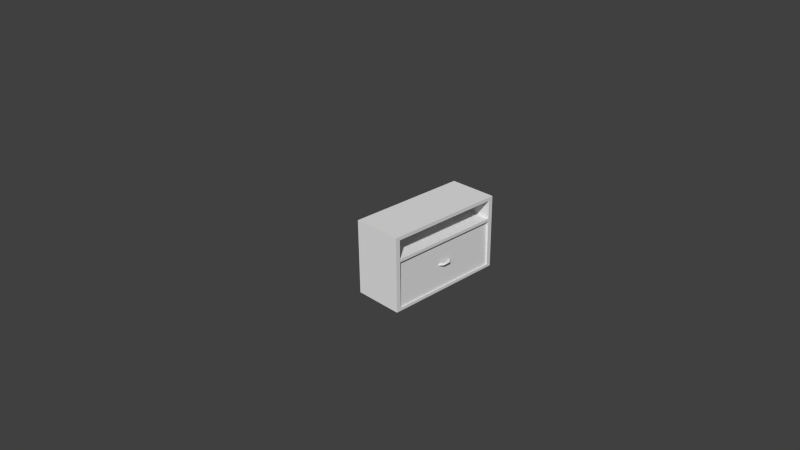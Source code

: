 # Source: Bedside.blend  (saved by Blender 2.65.0; exported with 4.5.12 LTS)
import bpy
from mathutils import Matrix  # noqa: F401  (used for matrix-valued properties, if any)

bpy.ops.wm.read_factory_settings(use_empty=True)
scene = bpy.context.scene
scene.name = 'Scene'

# ---- collections
col_collection_1 = bpy.data.collections.new('Collection 1'); scene.collection.children.link(col_collection_1)

# ---- world
world_world = bpy.data.worlds.new('World'); scene.world = world_world
world_world.color = (0.05088, 0.05088, 0.05088)
world_world.use_sun_shadow = False
world_world.sun_shadow_jitter_overblur = 0.0
world_world.cycles.sampling_method = 'MANUAL'
world_world.cycles.sample_map_resolution = 256

# ---- cameras
cam_camera = bpy.data.cameras.new('Camera')
cam_camera.clip_end = 100.0
cam_camera.lens = 35.0
cam_camera.sensor_width = 32.0
cam_camera.sensor_height = 18.0
cam_camera.ortho_scale = 7.314
cam_camera.dof.focus_distance = 0.0
cam_camera.dof.aperture_fstop = 128.0

# ---- meshes
me_cube = bpy.data.meshes.new('Cube')
me_cube.from_pydata([(0.8744, 0.2351, -0.3148), (0.8744, 0.2351, -0.2685), (0.8744, 0.3705, -0.3148), (0.8744, 0.3705, -0.2685), (0.9925, 0.08962, -0.3148), (0.9925, 0.08962, -0.2685), (1.045, 0.1535, -0.3148), (1.045, 0.1535, -0.2685), (0.8744, 0.2351, -0.2897), (0.8914, 0.3705, -0.2897), (0.9925, 0.08962, -0.2897), (1.062, 0.1535, -0.2897), (0.8744, 0.2803, -0.2623), (0.8744, 0.3254, -0.2623), (0.8744, 0.3254, -0.321), (0.8744, 0.2803, -0.321), (1.001, 0.1109, -0.2623), (1.005, 0.1322, -0.2623), (1.016, 0.1322, -0.321), (0.9905, 0.1109, -0.321), (0.8744, -0.2351, -0.3148), (0.8744, -0.2351, -0.2685), (0.8744, -0.3705, -0.3148), (0.8744, -0.3705, -0.2685), (0.9925, -0.08962, -0.3148), (0.9925, -0.08962, -0.2685), (1.045, -0.1535, -0.3148), (1.045, -0.1535, -0.2685), (0.9925, 0.0, -0.3148), (0.9925, 0.0, -0.2685), (1.045, 0.0, -0.3148), (1.045, 0.0, -0.2685), (0.8744, -0.2351, -0.2897), (0.8914, -0.3705, -0.2897), (0.9925, -0.08962, -0.2897), (1.062, -0.1535, -0.2897), (0.9925, 0.0, -0.2897), (1.062, 0.0, -0.2897), (0.8744, -0.2803, -0.2623), (0.8744, -0.3254, -0.2623), (0.8744, -0.3254, -0.321), (0.8744, -0.2803, -0.321), (1.001, 0.0, -0.2623), (1.005, 0.0, -0.2623), (1.016, 0.0, -0.321), (0.9905, 0.0, -0.321), (1.001, -0.1109, -0.2623), (1.005, -0.1322, -0.2623), (1.016, -0.1322, -0.321), (0.9905, -0.1109, -0.321), (0.8953, -2.317, 0.3304), (0.945, -2.317, -0.9099), (0.8953, 2.317, 0.3304), (0.945, 2.317, -0.9099), (0.8051, -2.317, 0.3304), (0.8051, 2.317, 0.3304), (0.8051, -2.177, 0.3304), (0.8518, -2.177, -0.8348), (0.8051, 2.177, 0.3304), (0.8518, 2.177, -0.8348), (-0.5394, -2.317, 0.3304), (-0.5394, 2.317, 0.3304), (-0.5394, -2.177, 0.3304), (-0.4927, -2.177, -0.8348), (-0.5394, 2.177, 0.3304), (-0.4927, 2.177, -0.8348), (-0.6448, -2.317, 0.3304), (-0.5951, -2.317, -0.9099), (-0.6448, 2.317, 0.3304), (-0.5951, 2.317, -0.9099), (-1.0, -2.5, -1.0), (-1.0, 2.5, -1.0), (1.0, 2.5, -1.0), (1.0, -2.5, -1.0), (-1.0, -2.5, 1.0), (-1.0, 2.5, 1.0), (1.0, 2.5, 1.0), (1.0, -2.5, 1.0), (1.0, 2.317, 0.4055), (1.0, 2.317, 0.9047), (-0.7368, -2.317, 0.4055), (-0.7368, 2.317, 0.9047), (1.0, -2.317, 0.9047), (1.0, -2.317, 0.4055), (-0.7368, -2.317, 0.9047), (-0.7368, 2.317, 0.4055), (1.0, 2.5, 0.3231), (1.0, -2.5, 0.3231), (1.0, -2.317, 0.3231), (1.0, -2.317, -0.9176), (1.0, 2.317, 0.3231), (1.0, 2.317, -0.9176), (-0.908, -2.317, 0.3231), (-0.908, -2.317, -0.9176), (-0.908, 2.317, 0.3231), (-0.908, 2.317, -0.9176)], [], [(18, 6, 30, 44), (12, 1, 5, 16), (8, 0, 4, 10), (9, 3, 7, 11), (14, 2, 6, 18), (16, 5, 29, 42), (10, 4, 28, 36), (11, 7, 31, 37), (1, 8, 10, 5), (2, 9, 11, 6), (5, 10, 36, 29), (6, 11, 37, 30), (19, 18, 44, 45), (13, 12, 16, 17), (0, 15, 19, 4), (7, 17, 43, 31), (4, 19, 45, 28), (3, 13, 17, 7), (15, 14, 18, 19), (17, 16, 42, 43), (48, 44, 30, 26), (38, 46, 25, 21), (32, 34, 24, 20), (33, 35, 27, 23), (40, 48, 26, 22), (46, 42, 29, 25), (34, 36, 28, 24), (35, 37, 31, 27), (21, 25, 34, 32), (22, 26, 35, 33), (25, 29, 36, 34), (26, 30, 37, 35), (49, 45, 44, 48), (39, 47, 46, 38), (20, 24, 49, 41), (27, 31, 43, 47), (24, 28, 45, 49), (23, 27, 47, 39), (41, 49, 48, 40), (47, 43, 42, 46), (53, 52, 50, 51), (53, 69, 68, 61, 55, 52), (51, 67, 69, 53), (59, 57, 56, 58), (59, 58, 64, 65), (57, 59, 65, 63), (54, 60, 66, 67, 51, 50), (54, 56, 62, 60), (56, 57, 63, 62), (58, 55, 61, 64), (61, 68, 66, 60, 62, 64), (62, 64, 65, 63), (69, 67, 66, 68), (54, 50, 52, 55, 58, 56), (77, 76, 75, 74), (70, 71, 72, 73), (81, 84, 80, 85), (83, 78, 85, 80), (79, 82, 84, 81), (78, 79, 81, 85), (82, 83, 80, 84), (71, 70, 74, 75), (76, 86, 72, 71, 75), (74, 70, 73, 87, 77), (87, 73, 72, 86, 90, 91, 89, 88), (90, 78, 83, 88), (89, 91, 95, 93), (90, 88, 92, 94), (88, 89, 93, 92), (91, 90, 94, 95), (93, 95, 94, 92), (78, 90, 86, 76, 77, 87, 88, 83, 82, 79)])
me_cube.polygons.foreach_set('use_smooth', [1, 1, 1, 1, 1, 1, 1, 1, 1, 1, 1, 1, 1, 1, 1, 1, 1, 1, 1, 1, 1, 1, 1, 1, 1, 1, 1, 1, 1, 1, 1, 1, 1, 1, 1, 1, 1, 1, 1, 1, 1, 1, 1, 1, 1, 1, 1, 1, 1, 1, 1, 1, 1, 1, 0, 0, 0, 0, 0, 0, 0, 0, 0, 0, 0, 0, 0, 0, 0, 0, 0, 0])
_uv = me_cube.uv_layers.new(name='UVMap')
_uv.uv.foreach_set('vector', [0.4187, 0.3784, 0.4235, 0.3784, 0.4235, 0.3987, 0.4187, 0.3987, 0.403, 0.3456, 0.4053, 0.3456, 0.4053, 0.3784, 0.403, 0.3784, 0.4088, 0.3456, 0.4122, 0.3456, 0.4122, 0.3784, 0.4088, 0.3784, 0.3889, 0.3456, 0.3936, 0.3456, 0.3936, 0.3784, 0.3889, 0.3784, 0.4187, 0.3456, 0.4235, 0.3456, 0.4235, 0.3784, 0.4187, 0.3784, 0.403, 0.3784, 0.4053, 0.3784, 0.4053, 0.3987, 0.403, 0.3987, 0.4088, 0.3784, 0.4122, 0.3784, 0.4122, 0.3987, 0.4088, 0.3987, 0.3889, 0.3784, 0.3936, 0.3784, 0.3936, 0.3987, 0.3889, 0.3987, 0.4053, 0.3456, 0.4088, 0.3456, 0.4088, 0.3784, 0.4053, 0.3784, 0.4235, 0.3456, 0.4292, 0.3456, 0.4292, 0.3784, 0.4235, 0.3784, 0.4053, 0.3784, 0.4088, 0.3784, 0.4088, 0.3987, 0.4053, 0.3987, 0.4235, 0.3784, 0.4292, 0.3784, 0.4292, 0.3987, 0.4235, 0.3987, 0.4146, 0.3784, 0.4187, 0.3784, 0.4187, 0.3987, 0.4146, 0.3987, 0.4003, 0.3456, 0.403, 0.3456, 0.403, 0.3784, 0.4003, 0.3784, 0.4122, 0.3456, 0.4146, 0.3456, 0.4146, 0.3784, 0.4122, 0.3784, 0.3936, 0.3784, 0.4003, 0.3784, 0.4003, 0.3987, 0.3936, 0.3987, 0.4122, 0.3784, 0.4146, 0.3784, 0.4146, 0.3987, 0.4122, 0.3987, 0.3936, 0.3456, 0.4003, 0.3456, 0.4003, 0.3784, 0.3936, 0.3784, 0.4146, 0.3456, 0.4187, 0.3456, 0.4187, 0.3784, 0.4146, 0.3784, 0.4003, 0.3784, 0.403, 0.3784, 0.403, 0.3987, 0.4003, 0.3987, 0.4187, 0.4171, 0.4187, 0.3987, 0.4235, 0.3987, 0.4235, 0.4171, 0.403, 0.4502, 0.403, 0.4171, 0.4053, 0.4171, 0.4053, 0.4502, 0.4088, 0.4502, 0.4088, 0.4171, 0.4122, 0.4171, 0.4122, 0.4502, 0.3889, 0.4502, 0.3889, 0.4171, 0.3936, 0.4171, 0.3936, 0.4502, 0.4187, 0.4502, 0.4187, 0.4171, 0.4235, 0.4171, 0.4235, 0.4502, 0.403, 0.4171, 0.403, 0.3987, 0.4053, 0.3987, 0.4053, 0.4171, 0.4088, 0.4171, 0.4088, 0.3987, 0.4122, 0.3987, 0.4122, 0.4171, 0.3889, 0.4171, 0.3889, 0.3987, 0.3936, 0.3987, 0.3936, 0.4171, 0.4053, 0.4502, 0.4053, 0.4171, 0.4088, 0.4171, 0.4088, 0.4502, 0.4235, 0.4502, 0.4235, 0.4171, 0.4292, 0.4171, 0.4292, 0.4502, 0.4053, 0.4171, 0.4053, 0.3987, 0.4088, 0.3987, 0.4088, 0.4171, 0.4235, 0.4171, 0.4235, 0.3987, 0.4292, 0.3987, 0.4292, 0.4171, 0.4146, 0.4171, 0.4146, 0.3987, 0.4187, 0.3987, 0.4187, 0.4171, 0.4003, 0.4502, 0.4003, 0.4171, 0.403, 0.4171, 0.403, 0.4502, 0.4122, 0.4502, 0.4122, 0.4171, 0.4146, 0.4171, 0.4146, 0.4502, 0.3936, 0.4171, 0.3936, 0.3987, 0.4003, 0.3987, 0.4003, 0.4171, 0.4122, 0.4171, 0.4122, 0.3987, 0.4146, 0.3987, 0.4146, 0.4171, 0.3936, 0.4502, 0.3936, 0.4171, 0.4003, 0.4171, 0.4003, 0.4502, 0.4146, 0.4502, 0.4146, 0.4171, 0.4187, 0.4171, 0.4187, 0.4502, 0.4003, 0.4171, 0.4003, 0.3987, 0.403, 0.3987, 0.403, 0.4171, 0.8387, 0.4854, 0.8387, 0.6225, 0.4712, 0.6225, 0.4712, 0.4854, 0.345, 0.7355, 0.4296, 0.7355, 0.4296, 0.7992, 0.4191, 0.7992, 0.35, 0.7992, 0.345, 0.7992, 0.666, 0.6594, 0.666, 0.7355, 0.4296, 0.7355, 0.4296, 0.6594, 0.8388, 0.6971, 0.8388, 0.923, 0.7771, 0.923, 0.7771, 0.6971, 0.8388, 0.6971, 0.8388, 0.6366, 0.9086, 0.6366, 0.9086, 0.6971, 0.8388, 0.923, 0.8388, 0.6971, 0.9086, 0.6971, 0.9086, 0.923, 0.744, 0.7992, 0.6749, 0.7992, 0.666, 0.7992, 0.666, 0.7355, 0.749, 0.7355, 0.749, 0.7992, 0.666, 0.9094, 0.6506, 0.9094, 0.6506, 0.8254, 0.666, 0.8254, 0.8388, 0.9835, 0.8388, 0.923, 0.9086, 0.923, 0.9086, 0.9835, 0.4404, 0.9094, 0.4296, 0.9094, 0.4296, 0.8254, 0.4404, 0.8254, 0.4296, 0.8254, 0.4296, 0.7992, 0.666, 0.7992, 0.666, 0.8254, 0.6506, 0.8254, 0.4404, 0.8254, 0.9679, 0.923, 0.9679, 0.6971, 0.9086, 0.6971, 0.9086, 0.923, 0.4296, 0.7355, 0.666, 0.7355, 0.666, 0.7992, 0.4296, 0.7992, 0.666, 0.9094, 0.666, 0.9305, 0.4296, 0.9305, 0.4296, 0.9094, 0.4404, 0.9094, 0.6506, 0.9094, 0.4715, 0.4636, 0.8385, 0.4636, 0.8385, 0.3168, 0.4715, 0.3168, 0.4715, 0.17, 0.8385, 0.17, 0.8385, 0.02313, 0.4715, 0.02313, 0.3031, 0.8855, 0.1025, 0.8855, 0.1019, 0.8592, 0.3025, 0.8592, 0.1019, 0.784, 0.3025, 0.784, 0.3025, 0.8592, 0.1019, 0.8592, 0.3031, 0.9607, 0.1025, 0.9607, 0.1025, 0.8855, 0.3031, 0.8855, 0.3944, 0.8592, 0.3944, 0.8855, 0.3031, 0.8855, 0.3025, 0.8592, 0.01087, 0.8855, 0.01031, 0.8592, 0.1019, 0.8592, 0.1025, 0.8855, 0.8385, 0.17, 0.4715, 0.17, 0.4715, 0.3168, 0.8385, 0.3168, 0.9853, 0.3168, 0.9853, 0.2671, 0.9853, 0.17, 0.8385, 0.17, 0.8385, 0.3168, 0.4715, 0.3168, 0.4715, 0.17, 0.3247, 0.17, 0.3247, 0.2671, 0.3247, 0.3168, 0.1796, 0.4888, 0.01787, 0.4888, 0.01787, 0.01635, 0.1796, 0.01635, 0.1796, 0.04391, 0.03135, 0.04391, 0.03154, 0.4617, 0.1796, 0.4617, 0.1796, 0.04391, 0.1918, 0.04391, 0.1933, 0.4617, 0.1796, 0.4617, 0.09617, 0.513, 0.3138, 0.513, 0.3138, 0.6026, 0.09617, 0.6026, 0.3138, 0.7505, 0.09617, 0.7505, 0.09617, 0.6609, 0.3138, 0.6609, 0.006561, 0.6609, 0.006561, 0.6026, 0.09617, 0.6026, 0.09617, 0.6609, 0.4034, 0.6026, 0.4034, 0.6609, 0.3138, 0.6609, 0.3138, 0.6026, 0.09617, 0.6026, 0.3138, 0.6026, 0.3138, 0.6609, 0.09617, 0.6609, 0.1918, 0.04391, 0.1796, 0.04391, 0.1796, 0.01635, 0.2767, 0.01635, 0.2761, 0.4888, 0.1796, 0.4888, 0.1796, 0.4617, 0.1933, 0.4617, 0.2574, 0.4617, 0.2574, 0.04391])
me_cube.use_remesh_preserve_volume = False
me_cube.use_remesh_preserve_attributes = False
me_cube.use_mirror_vertex_groups = False
me_cube.update()

# ---- objects
ob_cube = bpy.data.objects.new('Cube', me_cube)
ob_camera = bpy.data.objects.new('Camera', cam_camera)

# ---- transforms, parenting, visibility, modifiers, constraints
ob_cube.location = (0.9659, 0.0, 0.5107)
ob_cube.scale = (0.3157, 0.3157, 0.4736)
ob_cube.lineart.crease_threshold = 0.0
_m = ob_cube.modifiers.new('EdgeSplit', 'EDGE_SPLIT')
_m.split_angle = 0.8727
ob_camera.location = (7.481, -6.508, 5.344)
ob_camera.rotation_euler = (1.109, 0.01082, 0.8149)
ob_camera.lock_rotations_4d = False
ob_camera.empty_display_type = 'ARROWS'
ob_camera.color = (0.0, 0.0, 0.0, 0.0)
ob_camera.display_type = 'WIRE'
ob_camera.lineart.crease_threshold = 0.0

# ---- collection membership
col_collection_1.objects.link(ob_cube)
col_collection_1.objects.link(ob_camera)

# ---- scene / render settings (as saved in the file)
scene.camera = ob_camera
scene.frame_start = 1; scene.frame_end = 250; scene.frame_set(1)
scene.render.engine = 'BLENDER_EEVEE_NEXT'
scene.render.image_settings.color_mode = 'RGB'
scene.render.image_settings.compression = 90
scene.render.resolution_percentage = 50
scene.render.dither_intensity = 0.0
scene.render.bake_margin = 2
scene.render.bake_bias = 0.0
scene.cycles.use_denoising = False
scene.cycles.samples = 10
scene.cycles.sampling_pattern = 'TABULATED_SOBOL'
scene.cycles.light_sampling_threshold = 0.0
scene.cycles.use_adaptive_sampling = False
scene.cycles.use_light_tree = False
scene.cycles.blur_glossy = 0.0
scene.cycles.volume_bounces = 1
scene.cycles.pixel_filter_type = 'GAUSSIAN'
scene.cycles.sample_clamp_indirect = 0.0
scene.view_settings.view_transform = 'Standard'
bpy.context.view_layer.update()

# ---- added for rendering (the .blend has no usable light): sun
light_auto_sun = bpy.data.lights.new('AutoSun', 'SUN')
light_auto_sun.energy = 3.0
light_auto_sun.angle = 0.0523599
ob_auto_sun = bpy.data.objects.new('AutoSun', light_auto_sun)
scene.collection.objects.link(ob_auto_sun)
ob_auto_sun.rotation_euler = (0.872665, 0.174533, 0.523599)
bpy.context.view_layer.update()
